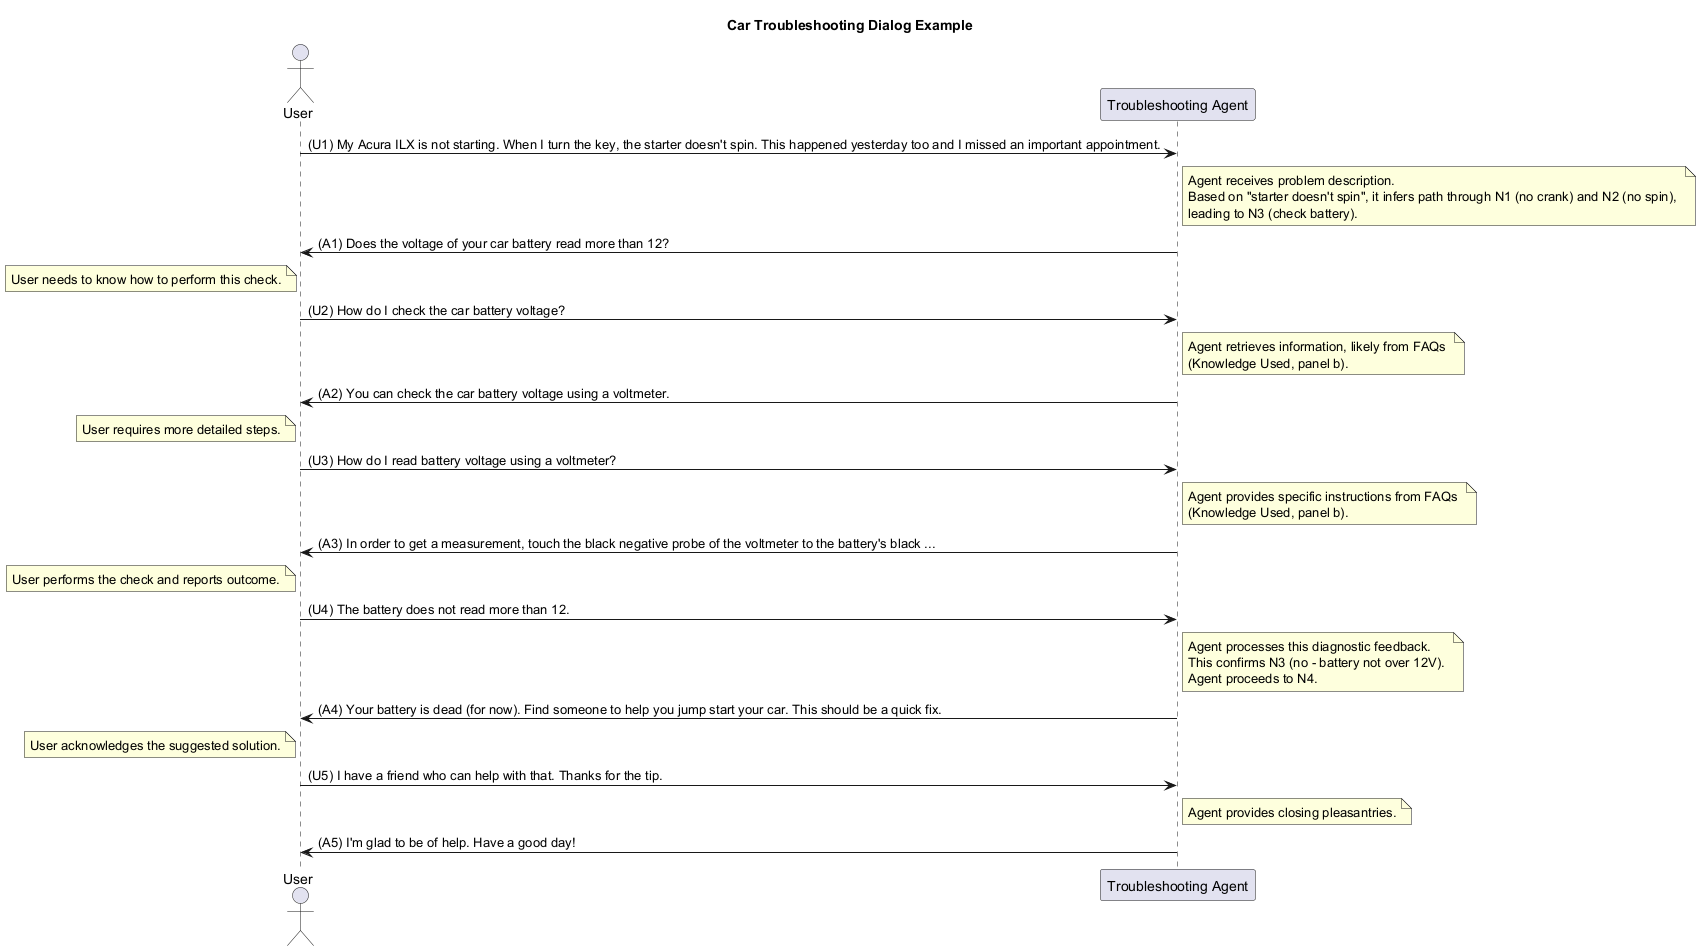

The diagram above was rendered by PlantUML. Its source (embedded in the PNG):
@startuml
title Car Troubleshooting Dialog Example

actor User as U
participant "Troubleshooting Agent" as TA

U -> TA: (U1) My Acura ILX is not starting. When I turn the key, the starter doesn't spin. This happened yesterday too and I missed an important appointment.
note right of TA: Agent receives problem description. \nBased on "starter doesn't spin", it infers path through N1 (no crank) and N2 (no spin), \nleading to N3 (check battery).

TA -> U: (A1) Does the voltage of your car battery read more than 12?
note left of U: User needs to know how to perform this check.

U -> TA: (U2) How do I check the car battery voltage?
note right of TA: Agent retrieves information, likely from FAQs \n(Knowledge Used, panel b).

TA -> U: (A2) You can check the car battery voltage using a voltmeter.
note left of U: User requires more detailed steps.

U -> TA: (U3) How do I read battery voltage using a voltmeter?
note right of TA: Agent provides specific instructions from FAQs \n(Knowledge Used, panel b).

TA -> U: (A3) In order to get a measurement, touch the black negative probe of the voltmeter to the battery's black ...
note left of U: User performs the check and reports outcome.

U -> TA: (U4) The battery does not read more than 12.
note right of TA: Agent processes this diagnostic feedback. \nThis confirms N3 (no - battery not over 12V). \nAgent proceeds to N4.

TA -> U: (A4) Your battery is dead (for now). Find someone to help you jump start your car. This should be a quick fix.
note left of U: User acknowledges the suggested solution.

U -> TA: (U5) I have a friend who can help with that. Thanks for the tip.
note right of TA: Agent provides closing pleasantries.

TA -> U: (A5) I'm glad to be of help. Have a good day!

@enduml